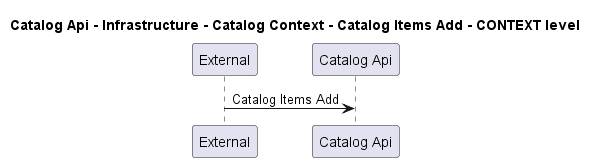

The diagram above was rendered by PlantUML. Its source (embedded in the PNG):
@startuml
!pragma layout smetana

title Catalog Api - Infrastructure - Catalog Context - Catalog Items Add - CONTEXT level

participant "External" as C4InterFlow.SoftwareSystems.ExternalSystem
participant "Catalog Api" as dotnet.eShop.Architecture.SoftwareSystems.CatalogApi

C4InterFlow.SoftwareSystems.ExternalSystem -> dotnet.eShop.Architecture.SoftwareSystems.CatalogApi : Catalog Items Add


@enduml